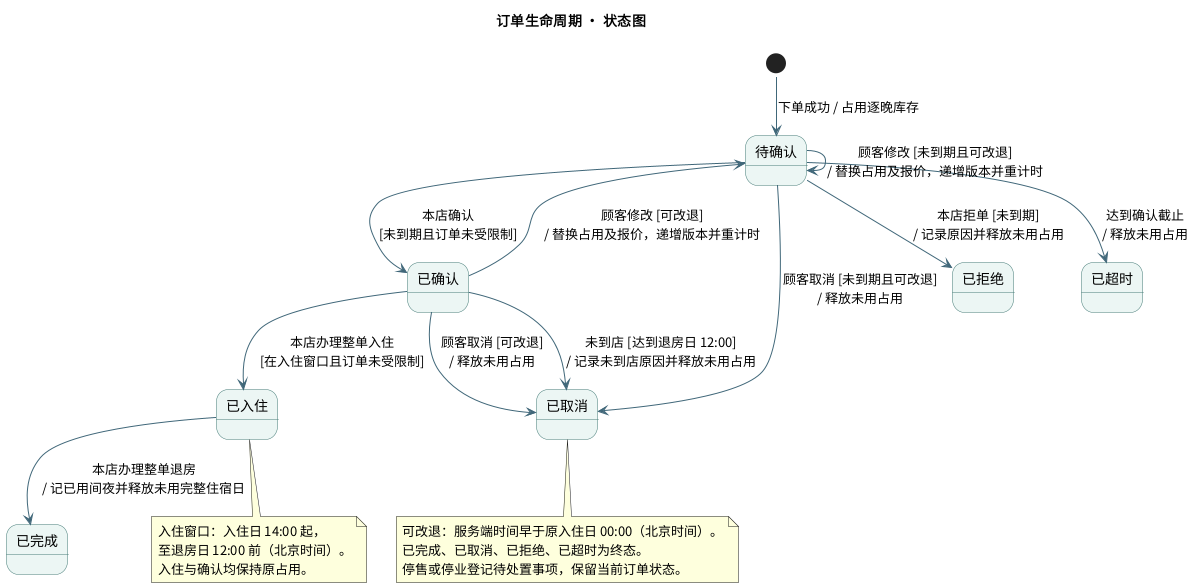

The diagram above was rendered by PlantUML. Its source (embedded in the PNG):
@startuml
!pragma layout smetana
title 订单生命周期 · 状态图
skinparam defaultFontName Noto Sans CJK SC
skinparam shadowing false
skinparam stateBackgroundColor #ECF6F4
skinparam stateBorderColor #497D79
skinparam ArrowColor #406779
skinparam nodesep 42
skinparam ranksep 56

state "待确认" as Pending
state "已确认" as Confirmed
state "已入住" as InHouse
state "已完成" as Completed
state "已取消" as Cancelled
state "已拒绝" as Rejected
state "已超时" as Expired

[*] --> Pending : 下单成功 / 占用逐晚库存
Pending --> Confirmed : 本店确认\n[未到期且订单未受限制]
Pending --> Rejected : 本店拒单 [未到期]\n/ 记录原因并释放未用占用
Pending --> Expired : 达到确认截止\n/ 释放未用占用
Pending --> Cancelled : 顾客取消 [未到期且可改退]\n/ 释放未用占用
Confirmed --> Cancelled : 顾客取消 [可改退]\n/ 释放未用占用
Confirmed --> Cancelled : 未到店 [达到退房日 12:00]\n/ 记录未到店原因并释放未用占用
Pending --> Pending : 顾客修改 [未到期且可改退]\n/ 替换占用及报价，递增版本并重计时
Confirmed --> Pending : 顾客修改 [可改退]\n/ 替换占用及报价，递增版本并重计时
Confirmed --> InHouse : 本店办理整单入住\n[在入住窗口且订单未受限制]
InHouse --> Completed : 本店办理整单退房\n/ 记已用间夜并释放未用完整住宿日

note bottom of InHouse
  入住窗口：入住日 14:00 起，
  至退房日 12:00 前（北京时间）。
  入住与确认均保持原占用。
end note
note bottom of Cancelled
  可改退：服务端时间早于原入住日 00:00（北京时间）。
  已完成、已取消、已拒绝、已超时为终态。
  停售或停业登记待处置事项，保留当前订单状态。
end note
@enduml